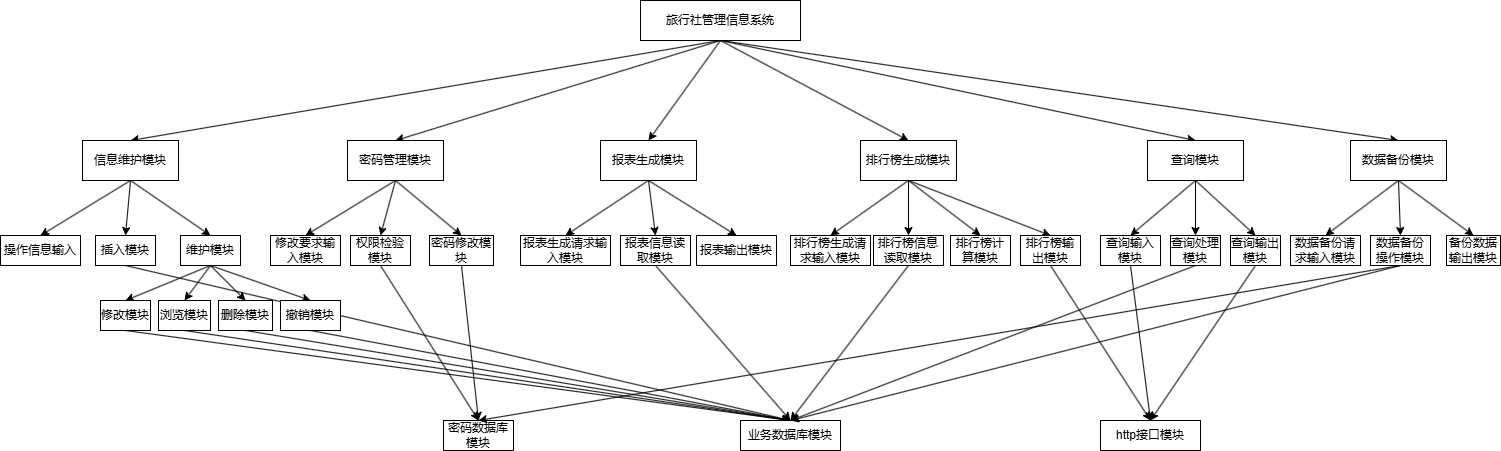

The diagram above was exported from draw.io. Its source (the exported page's mxGraphModel, read from the mxfile embedded in the PNG):
<mxGraphModel dx="1701" dy="414" grid="1" gridSize="10" guides="1" tooltips="1" connect="1" arrows="1" fold="1" page="1" pageScale="1" pageWidth="827" pageHeight="1169" math="0" shadow="0">
  <root>
    <mxCell id="0" />
    <mxCell id="1" parent="0" />
    <mxCell id="3rAkzPUt7bJ2xMcGPL7n-10" style="rounded=0;orthogonalLoop=1;jettySize=auto;html=1;exitX=0.5;exitY=1;exitDx=0;exitDy=0;entryX=0.5;entryY=0;entryDx=0;entryDy=0;" edge="1" parent="1" source="3rAkzPUt7bJ2xMcGPL7n-1" target="3rAkzPUt7bJ2xMcGPL7n-2">
      <mxGeometry relative="1" as="geometry" />
    </mxCell>
    <mxCell id="3rAkzPUt7bJ2xMcGPL7n-11" style="rounded=0;orthogonalLoop=1;jettySize=auto;html=1;exitX=0.5;exitY=1;exitDx=0;exitDy=0;entryX=0.5;entryY=0;entryDx=0;entryDy=0;" edge="1" parent="1" source="3rAkzPUt7bJ2xMcGPL7n-1" target="3rAkzPUt7bJ2xMcGPL7n-3">
      <mxGeometry relative="1" as="geometry" />
    </mxCell>
    <mxCell id="3rAkzPUt7bJ2xMcGPL7n-12" style="rounded=0;orthogonalLoop=1;jettySize=auto;html=1;exitX=0.5;exitY=1;exitDx=0;exitDy=0;entryX=0.5;entryY=0;entryDx=0;entryDy=0;" edge="1" parent="1" source="3rAkzPUt7bJ2xMcGPL7n-1" target="3rAkzPUt7bJ2xMcGPL7n-4">
      <mxGeometry relative="1" as="geometry" />
    </mxCell>
    <mxCell id="3rAkzPUt7bJ2xMcGPL7n-13" style="rounded=0;orthogonalLoop=1;jettySize=auto;html=1;exitX=0.5;exitY=1;exitDx=0;exitDy=0;entryX=0.5;entryY=0;entryDx=0;entryDy=0;" edge="1" parent="1" source="3rAkzPUt7bJ2xMcGPL7n-1" target="3rAkzPUt7bJ2xMcGPL7n-5">
      <mxGeometry relative="1" as="geometry" />
    </mxCell>
    <mxCell id="3rAkzPUt7bJ2xMcGPL7n-14" style="rounded=0;orthogonalLoop=1;jettySize=auto;html=1;exitX=0.5;exitY=1;exitDx=0;exitDy=0;entryX=0.5;entryY=0;entryDx=0;entryDy=0;" edge="1" parent="1" source="3rAkzPUt7bJ2xMcGPL7n-1" target="3rAkzPUt7bJ2xMcGPL7n-9">
      <mxGeometry relative="1" as="geometry" />
    </mxCell>
    <mxCell id="3rAkzPUt7bJ2xMcGPL7n-15" style="rounded=0;orthogonalLoop=1;jettySize=auto;html=1;exitX=0.5;exitY=1;exitDx=0;exitDy=0;entryX=0.5;entryY=0;entryDx=0;entryDy=0;" edge="1" parent="1" source="3rAkzPUt7bJ2xMcGPL7n-1" target="3rAkzPUt7bJ2xMcGPL7n-6">
      <mxGeometry relative="1" as="geometry" />
    </mxCell>
    <mxCell id="3rAkzPUt7bJ2xMcGPL7n-1" value="旅行社管理信息系统" style="rounded=0;whiteSpace=wrap;html=1;" vertex="1" parent="1">
      <mxGeometry x="560" y="350" width="160" height="40" as="geometry" />
    </mxCell>
    <mxCell id="3rAkzPUt7bJ2xMcGPL7n-24" style="rounded=0;orthogonalLoop=1;jettySize=auto;html=1;exitX=0.5;exitY=1;exitDx=0;exitDy=0;entryX=0.5;entryY=0;entryDx=0;entryDy=0;" edge="1" parent="1" source="3rAkzPUt7bJ2xMcGPL7n-2" target="3rAkzPUt7bJ2xMcGPL7n-16">
      <mxGeometry relative="1" as="geometry" />
    </mxCell>
    <mxCell id="3rAkzPUt7bJ2xMcGPL7n-25" style="rounded=0;orthogonalLoop=1;jettySize=auto;html=1;exitX=0.5;exitY=1;exitDx=0;exitDy=0;entryX=0.5;entryY=0;entryDx=0;entryDy=0;" edge="1" parent="1" source="3rAkzPUt7bJ2xMcGPL7n-2" target="3rAkzPUt7bJ2xMcGPL7n-18">
      <mxGeometry relative="1" as="geometry" />
    </mxCell>
    <mxCell id="3rAkzPUt7bJ2xMcGPL7n-26" style="rounded=0;orthogonalLoop=1;jettySize=auto;html=1;exitX=0.5;exitY=1;exitDx=0;exitDy=0;entryX=0.5;entryY=0;entryDx=0;entryDy=0;" edge="1" parent="1" source="3rAkzPUt7bJ2xMcGPL7n-2" target="3rAkzPUt7bJ2xMcGPL7n-20">
      <mxGeometry relative="1" as="geometry" />
    </mxCell>
    <mxCell id="3rAkzPUt7bJ2xMcGPL7n-2" value="信息维护模块" style="rounded=0;whiteSpace=wrap;html=1;" vertex="1" parent="1">
      <mxGeometry x="2" y="490" width="96" height="40" as="geometry" />
    </mxCell>
    <mxCell id="3rAkzPUt7bJ2xMcGPL7n-40" style="rounded=0;orthogonalLoop=1;jettySize=auto;html=1;exitX=0.5;exitY=1;exitDx=0;exitDy=0;entryX=0.5;entryY=0;entryDx=0;entryDy=0;" edge="1" parent="1" source="3rAkzPUt7bJ2xMcGPL7n-3" target="3rAkzPUt7bJ2xMcGPL7n-38">
      <mxGeometry relative="1" as="geometry" />
    </mxCell>
    <mxCell id="3rAkzPUt7bJ2xMcGPL7n-44" style="rounded=0;orthogonalLoop=1;jettySize=auto;html=1;exitX=0.5;exitY=1;exitDx=0;exitDy=0;entryX=0.5;entryY=0;entryDx=0;entryDy=0;" edge="1" parent="1" source="3rAkzPUt7bJ2xMcGPL7n-3" target="3rAkzPUt7bJ2xMcGPL7n-41">
      <mxGeometry relative="1" as="geometry" />
    </mxCell>
    <mxCell id="3rAkzPUt7bJ2xMcGPL7n-45" style="rounded=0;orthogonalLoop=1;jettySize=auto;html=1;exitX=0.5;exitY=1;exitDx=0;exitDy=0;entryX=0.5;entryY=0;entryDx=0;entryDy=0;" edge="1" parent="1" source="3rAkzPUt7bJ2xMcGPL7n-3" target="3rAkzPUt7bJ2xMcGPL7n-42">
      <mxGeometry relative="1" as="geometry" />
    </mxCell>
    <mxCell id="3rAkzPUt7bJ2xMcGPL7n-3" value="密码管理模块" style="rounded=0;whiteSpace=wrap;html=1;" vertex="1" parent="1">
      <mxGeometry x="267" y="490" width="96" height="40" as="geometry" />
    </mxCell>
    <mxCell id="3rAkzPUt7bJ2xMcGPL7n-50" style="rounded=0;orthogonalLoop=1;jettySize=auto;html=1;exitX=0.5;exitY=1;exitDx=0;exitDy=0;entryX=0.5;entryY=0;entryDx=0;entryDy=0;" edge="1" parent="1" source="3rAkzPUt7bJ2xMcGPL7n-4" target="3rAkzPUt7bJ2xMcGPL7n-49">
      <mxGeometry relative="1" as="geometry" />
    </mxCell>
    <mxCell id="3rAkzPUt7bJ2xMcGPL7n-53" style="rounded=0;orthogonalLoop=1;jettySize=auto;html=1;exitX=0.5;exitY=1;exitDx=0;exitDy=0;entryX=0.5;entryY=0;entryDx=0;entryDy=0;" edge="1" parent="1" source="3rAkzPUt7bJ2xMcGPL7n-4" target="3rAkzPUt7bJ2xMcGPL7n-51">
      <mxGeometry relative="1" as="geometry" />
    </mxCell>
    <mxCell id="3rAkzPUt7bJ2xMcGPL7n-54" style="rounded=0;orthogonalLoop=1;jettySize=auto;html=1;exitX=0.5;exitY=1;exitDx=0;exitDy=0;entryX=0.5;entryY=0;entryDx=0;entryDy=0;" edge="1" parent="1" source="3rAkzPUt7bJ2xMcGPL7n-4" target="3rAkzPUt7bJ2xMcGPL7n-52">
      <mxGeometry relative="1" as="geometry" />
    </mxCell>
    <mxCell id="3rAkzPUt7bJ2xMcGPL7n-4" value="报表生成模块" style="rounded=0;whiteSpace=wrap;html=1;" vertex="1" parent="1">
      <mxGeometry x="520" y="490" width="96" height="40" as="geometry" />
    </mxCell>
    <mxCell id="3rAkzPUt7bJ2xMcGPL7n-62" style="rounded=0;orthogonalLoop=1;jettySize=auto;html=1;exitX=0.5;exitY=1;exitDx=0;exitDy=0;entryX=0.5;entryY=0;entryDx=0;entryDy=0;" edge="1" parent="1" source="3rAkzPUt7bJ2xMcGPL7n-5" target="3rAkzPUt7bJ2xMcGPL7n-58">
      <mxGeometry relative="1" as="geometry" />
    </mxCell>
    <mxCell id="3rAkzPUt7bJ2xMcGPL7n-63" style="rounded=0;orthogonalLoop=1;jettySize=auto;html=1;exitX=0.5;exitY=1;exitDx=0;exitDy=0;entryX=0.5;entryY=0;entryDx=0;entryDy=0;" edge="1" parent="1" source="3rAkzPUt7bJ2xMcGPL7n-5" target="3rAkzPUt7bJ2xMcGPL7n-59">
      <mxGeometry relative="1" as="geometry" />
    </mxCell>
    <mxCell id="3rAkzPUt7bJ2xMcGPL7n-64" style="rounded=0;orthogonalLoop=1;jettySize=auto;html=1;exitX=0.5;exitY=1;exitDx=0;exitDy=0;entryX=0.5;entryY=0;entryDx=0;entryDy=0;" edge="1" parent="1" source="3rAkzPUt7bJ2xMcGPL7n-5" target="3rAkzPUt7bJ2xMcGPL7n-60">
      <mxGeometry relative="1" as="geometry" />
    </mxCell>
    <mxCell id="3rAkzPUt7bJ2xMcGPL7n-65" style="rounded=0;orthogonalLoop=1;jettySize=auto;html=1;exitX=0.5;exitY=1;exitDx=0;exitDy=0;entryX=0.5;entryY=0;entryDx=0;entryDy=0;" edge="1" parent="1" source="3rAkzPUt7bJ2xMcGPL7n-5" target="3rAkzPUt7bJ2xMcGPL7n-61">
      <mxGeometry relative="1" as="geometry" />
    </mxCell>
    <mxCell id="3rAkzPUt7bJ2xMcGPL7n-5" value="排行榜生成模块" style="rounded=0;whiteSpace=wrap;html=1;" vertex="1" parent="1">
      <mxGeometry x="780" y="490" width="96" height="40" as="geometry" />
    </mxCell>
    <mxCell id="3rAkzPUt7bJ2xMcGPL7n-83" style="rounded=0;orthogonalLoop=1;jettySize=auto;html=1;exitX=0.5;exitY=1;exitDx=0;exitDy=0;entryX=0.5;entryY=0;entryDx=0;entryDy=0;" edge="1" parent="1" source="3rAkzPUt7bJ2xMcGPL7n-6" target="3rAkzPUt7bJ2xMcGPL7n-82">
      <mxGeometry relative="1" as="geometry" />
    </mxCell>
    <mxCell id="3rAkzPUt7bJ2xMcGPL7n-88" style="rounded=0;orthogonalLoop=1;jettySize=auto;html=1;exitX=0.5;exitY=1;exitDx=0;exitDy=0;entryX=0.5;entryY=0;entryDx=0;entryDy=0;" edge="1" parent="1" source="3rAkzPUt7bJ2xMcGPL7n-6" target="3rAkzPUt7bJ2xMcGPL7n-84">
      <mxGeometry relative="1" as="geometry" />
    </mxCell>
    <mxCell id="3rAkzPUt7bJ2xMcGPL7n-89" style="rounded=0;orthogonalLoop=1;jettySize=auto;html=1;exitX=0.5;exitY=1;exitDx=0;exitDy=0;entryX=0.5;entryY=0;entryDx=0;entryDy=0;" edge="1" parent="1" source="3rAkzPUt7bJ2xMcGPL7n-6" target="3rAkzPUt7bJ2xMcGPL7n-87">
      <mxGeometry relative="1" as="geometry" />
    </mxCell>
    <mxCell id="3rAkzPUt7bJ2xMcGPL7n-6" value="数据备份模块" style="rounded=0;whiteSpace=wrap;html=1;" vertex="1" parent="1">
      <mxGeometry x="1270" y="490" width="96" height="40" as="geometry" />
    </mxCell>
    <mxCell id="3rAkzPUt7bJ2xMcGPL7n-72" style="rounded=0;orthogonalLoop=1;jettySize=auto;html=1;exitX=0.5;exitY=1;exitDx=0;exitDy=0;entryX=0.5;entryY=0;entryDx=0;entryDy=0;" edge="1" parent="1" source="3rAkzPUt7bJ2xMcGPL7n-9" target="3rAkzPUt7bJ2xMcGPL7n-71">
      <mxGeometry relative="1" as="geometry" />
    </mxCell>
    <mxCell id="3rAkzPUt7bJ2xMcGPL7n-73" style="rounded=0;orthogonalLoop=1;jettySize=auto;html=1;exitX=0.5;exitY=1;exitDx=0;exitDy=0;entryX=0.5;entryY=0;entryDx=0;entryDy=0;" edge="1" parent="1" source="3rAkzPUt7bJ2xMcGPL7n-9" target="3rAkzPUt7bJ2xMcGPL7n-69">
      <mxGeometry relative="1" as="geometry" />
    </mxCell>
    <mxCell id="3rAkzPUt7bJ2xMcGPL7n-81" style="rounded=0;orthogonalLoop=1;jettySize=auto;html=1;exitX=0.5;exitY=1;exitDx=0;exitDy=0;entryX=0.5;entryY=0;entryDx=0;entryDy=0;" edge="1" parent="1" source="3rAkzPUt7bJ2xMcGPL7n-9" target="3rAkzPUt7bJ2xMcGPL7n-79">
      <mxGeometry relative="1" as="geometry" />
    </mxCell>
    <mxCell id="3rAkzPUt7bJ2xMcGPL7n-9" value="查询模块" style="rounded=0;whiteSpace=wrap;html=1;" vertex="1" parent="1">
      <mxGeometry x="1067" y="490" width="96" height="40" as="geometry" />
    </mxCell>
    <mxCell id="3rAkzPUt7bJ2xMcGPL7n-16" value="操作信息输入" style="rounded=0;whiteSpace=wrap;html=1;" vertex="1" parent="1">
      <mxGeometry x="-80" y="585" width="80" height="30" as="geometry" />
    </mxCell>
    <mxCell id="3rAkzPUt7bJ2xMcGPL7n-90" style="rounded=0;orthogonalLoop=1;jettySize=auto;html=1;exitX=0.5;exitY=1;exitDx=0;exitDy=0;entryX=0.5;entryY=0;entryDx=0;entryDy=0;" edge="1" parent="1" source="3rAkzPUt7bJ2xMcGPL7n-18" target="3rAkzPUt7bJ2xMcGPL7n-31">
      <mxGeometry relative="1" as="geometry" />
    </mxCell>
    <mxCell id="3rAkzPUt7bJ2xMcGPL7n-18" value="插入模块" style="rounded=0;whiteSpace=wrap;html=1;" vertex="1" parent="1">
      <mxGeometry x="15" y="585" width="60" height="30" as="geometry" />
    </mxCell>
    <mxCell id="3rAkzPUt7bJ2xMcGPL7n-34" style="rounded=0;orthogonalLoop=1;jettySize=auto;html=1;exitX=0.5;exitY=1;exitDx=0;exitDy=0;entryX=0.5;entryY=0;entryDx=0;entryDy=0;" edge="1" parent="1" source="3rAkzPUt7bJ2xMcGPL7n-19" target="3rAkzPUt7bJ2xMcGPL7n-31">
      <mxGeometry relative="1" as="geometry" />
    </mxCell>
    <mxCell id="3rAkzPUt7bJ2xMcGPL7n-19" value="删除模块" style="rounded=0;whiteSpace=wrap;html=1;" vertex="1" parent="1">
      <mxGeometry x="138" y="650" width="54" height="30" as="geometry" />
    </mxCell>
    <mxCell id="3rAkzPUt7bJ2xMcGPL7n-27" style="rounded=0;orthogonalLoop=1;jettySize=auto;html=1;exitX=0.5;exitY=1;exitDx=0;exitDy=0;entryX=0.5;entryY=0;entryDx=0;entryDy=0;" edge="1" parent="1" source="3rAkzPUt7bJ2xMcGPL7n-20" target="3rAkzPUt7bJ2xMcGPL7n-22">
      <mxGeometry relative="1" as="geometry" />
    </mxCell>
    <mxCell id="3rAkzPUt7bJ2xMcGPL7n-28" style="rounded=0;orthogonalLoop=1;jettySize=auto;html=1;exitX=0.5;exitY=1;exitDx=0;exitDy=0;entryX=0.5;entryY=0;entryDx=0;entryDy=0;" edge="1" parent="1" source="3rAkzPUt7bJ2xMcGPL7n-20" target="3rAkzPUt7bJ2xMcGPL7n-21">
      <mxGeometry relative="1" as="geometry" />
    </mxCell>
    <mxCell id="3rAkzPUt7bJ2xMcGPL7n-29" style="rounded=0;orthogonalLoop=1;jettySize=auto;html=1;exitX=0.5;exitY=1;exitDx=0;exitDy=0;entryX=0.5;entryY=0;entryDx=0;entryDy=0;" edge="1" parent="1" source="3rAkzPUt7bJ2xMcGPL7n-20" target="3rAkzPUt7bJ2xMcGPL7n-19">
      <mxGeometry relative="1" as="geometry" />
    </mxCell>
    <mxCell id="3rAkzPUt7bJ2xMcGPL7n-30" style="rounded=0;orthogonalLoop=1;jettySize=auto;html=1;exitX=0.5;exitY=1;exitDx=0;exitDy=0;entryX=0.5;entryY=0;entryDx=0;entryDy=0;" edge="1" parent="1" source="3rAkzPUt7bJ2xMcGPL7n-20" target="3rAkzPUt7bJ2xMcGPL7n-23">
      <mxGeometry relative="1" as="geometry" />
    </mxCell>
    <mxCell id="3rAkzPUt7bJ2xMcGPL7n-20" value="维护模块" style="rounded=0;whiteSpace=wrap;html=1;" vertex="1" parent="1">
      <mxGeometry x="100" y="585" width="60" height="30" as="geometry" />
    </mxCell>
    <mxCell id="3rAkzPUt7bJ2xMcGPL7n-33" style="rounded=0;orthogonalLoop=1;jettySize=auto;html=1;exitX=0.5;exitY=1;exitDx=0;exitDy=0;entryX=0.5;entryY=0;entryDx=0;entryDy=0;" edge="1" parent="1" source="3rAkzPUt7bJ2xMcGPL7n-21" target="3rAkzPUt7bJ2xMcGPL7n-31">
      <mxGeometry relative="1" as="geometry" />
    </mxCell>
    <mxCell id="3rAkzPUt7bJ2xMcGPL7n-21" value="浏览模块" style="rounded=0;whiteSpace=wrap;html=1;" vertex="1" parent="1">
      <mxGeometry x="78" y="650" width="52" height="30" as="geometry" />
    </mxCell>
    <mxCell id="3rAkzPUt7bJ2xMcGPL7n-32" style="rounded=0;orthogonalLoop=1;jettySize=auto;html=1;exitX=0.5;exitY=1;exitDx=0;exitDy=0;entryX=0.5;entryY=0;entryDx=0;entryDy=0;" edge="1" parent="1" source="3rAkzPUt7bJ2xMcGPL7n-22" target="3rAkzPUt7bJ2xMcGPL7n-31">
      <mxGeometry relative="1" as="geometry" />
    </mxCell>
    <mxCell id="3rAkzPUt7bJ2xMcGPL7n-22" value="修改模块" style="rounded=0;whiteSpace=wrap;html=1;" vertex="1" parent="1">
      <mxGeometry x="20" y="650" width="50" height="30" as="geometry" />
    </mxCell>
    <mxCell id="3rAkzPUt7bJ2xMcGPL7n-35" style="rounded=0;orthogonalLoop=1;jettySize=auto;html=1;exitX=0.5;exitY=1;exitDx=0;exitDy=0;entryX=0.5;entryY=0;entryDx=0;entryDy=0;" edge="1" parent="1" source="3rAkzPUt7bJ2xMcGPL7n-23" target="3rAkzPUt7bJ2xMcGPL7n-31">
      <mxGeometry relative="1" as="geometry" />
    </mxCell>
    <mxCell id="3rAkzPUt7bJ2xMcGPL7n-23" value="撤销模块" style="rounded=0;whiteSpace=wrap;html=1;" vertex="1" parent="1">
      <mxGeometry x="200" y="650" width="60" height="30" as="geometry" />
    </mxCell>
    <mxCell id="3rAkzPUt7bJ2xMcGPL7n-31" value="业务数据库模块" style="rounded=0;whiteSpace=wrap;html=1;" vertex="1" parent="1">
      <mxGeometry x="660" y="770" width="100" height="30" as="geometry" />
    </mxCell>
    <mxCell id="3rAkzPUt7bJ2xMcGPL7n-38" value="修改要求输入模块" style="rounded=0;whiteSpace=wrap;html=1;" vertex="1" parent="1">
      <mxGeometry x="190" y="585" width="70" height="30" as="geometry" />
    </mxCell>
    <mxCell id="3rAkzPUt7bJ2xMcGPL7n-47" style="rounded=0;orthogonalLoop=1;jettySize=auto;html=1;exitX=0.5;exitY=1;exitDx=0;exitDy=0;entryX=0.5;entryY=0;entryDx=0;entryDy=0;" edge="1" parent="1" source="3rAkzPUt7bJ2xMcGPL7n-41" target="3rAkzPUt7bJ2xMcGPL7n-43">
      <mxGeometry relative="1" as="geometry" />
    </mxCell>
    <mxCell id="3rAkzPUt7bJ2xMcGPL7n-41" value="权限检验模块" style="rounded=0;whiteSpace=wrap;html=1;" vertex="1" parent="1">
      <mxGeometry x="270" y="585" width="60" height="30" as="geometry" />
    </mxCell>
    <mxCell id="3rAkzPUt7bJ2xMcGPL7n-48" style="rounded=0;orthogonalLoop=1;jettySize=auto;html=1;exitX=0.5;exitY=1;exitDx=0;exitDy=0;entryX=0.5;entryY=0;entryDx=0;entryDy=0;" edge="1" parent="1" source="3rAkzPUt7bJ2xMcGPL7n-42" target="3rAkzPUt7bJ2xMcGPL7n-43">
      <mxGeometry relative="1" as="geometry" />
    </mxCell>
    <mxCell id="3rAkzPUt7bJ2xMcGPL7n-42" value="密码修改模块" style="rounded=0;whiteSpace=wrap;html=1;" vertex="1" parent="1">
      <mxGeometry x="349" y="585" width="64" height="30" as="geometry" />
    </mxCell>
    <mxCell id="3rAkzPUt7bJ2xMcGPL7n-43" value="密码数据库模块" style="rounded=0;whiteSpace=wrap;html=1;" vertex="1" parent="1">
      <mxGeometry x="363" y="770" width="70" height="30" as="geometry" />
    </mxCell>
    <mxCell id="3rAkzPUt7bJ2xMcGPL7n-49" value="报表生成请求输入模块" style="rounded=0;whiteSpace=wrap;html=1;" vertex="1" parent="1">
      <mxGeometry x="440" y="585" width="90" height="30" as="geometry" />
    </mxCell>
    <mxCell id="3rAkzPUt7bJ2xMcGPL7n-56" style="rounded=0;orthogonalLoop=1;jettySize=auto;html=1;exitX=0.5;exitY=1;exitDx=0;exitDy=0;entryX=0.5;entryY=0;entryDx=0;entryDy=0;" edge="1" parent="1" source="3rAkzPUt7bJ2xMcGPL7n-51" target="3rAkzPUt7bJ2xMcGPL7n-31">
      <mxGeometry relative="1" as="geometry" />
    </mxCell>
    <mxCell id="3rAkzPUt7bJ2xMcGPL7n-51" value="报表信息读取模块" style="rounded=0;whiteSpace=wrap;html=1;" vertex="1" parent="1">
      <mxGeometry x="540" y="585" width="70" height="30" as="geometry" />
    </mxCell>
    <mxCell id="3rAkzPUt7bJ2xMcGPL7n-52" value="报表输出模块" style="rounded=0;whiteSpace=wrap;html=1;" vertex="1" parent="1">
      <mxGeometry x="616" y="585" width="80" height="30" as="geometry" />
    </mxCell>
    <mxCell id="3rAkzPUt7bJ2xMcGPL7n-58" value="排行榜生成请求输入模块" style="rounded=0;whiteSpace=wrap;html=1;" vertex="1" parent="1">
      <mxGeometry x="710" y="585" width="80" height="30" as="geometry" />
    </mxCell>
    <mxCell id="3rAkzPUt7bJ2xMcGPL7n-66" style="rounded=0;orthogonalLoop=1;jettySize=auto;html=1;exitX=0.5;exitY=1;exitDx=0;exitDy=0;entryX=0.5;entryY=0;entryDx=0;entryDy=0;" edge="1" parent="1" source="3rAkzPUt7bJ2xMcGPL7n-59" target="3rAkzPUt7bJ2xMcGPL7n-31">
      <mxGeometry relative="1" as="geometry" />
    </mxCell>
    <mxCell id="3rAkzPUt7bJ2xMcGPL7n-59" value="排行榜信息读取模块" style="rounded=0;whiteSpace=wrap;html=1;" vertex="1" parent="1">
      <mxGeometry x="793" y="585" width="70" height="30" as="geometry" />
    </mxCell>
    <mxCell id="3rAkzPUt7bJ2xMcGPL7n-60" value="排行榜计算模块" style="rounded=0;whiteSpace=wrap;html=1;" vertex="1" parent="1">
      <mxGeometry x="870" y="585" width="60" height="30" as="geometry" />
    </mxCell>
    <mxCell id="3rAkzPUt7bJ2xMcGPL7n-68" style="rounded=0;orthogonalLoop=1;jettySize=auto;html=1;exitX=0.5;exitY=1;exitDx=0;exitDy=0;entryX=0.5;entryY=0;entryDx=0;entryDy=0;" edge="1" parent="1" source="3rAkzPUt7bJ2xMcGPL7n-61" target="3rAkzPUt7bJ2xMcGPL7n-67">
      <mxGeometry relative="1" as="geometry" />
    </mxCell>
    <mxCell id="3rAkzPUt7bJ2xMcGPL7n-61" value="排行榜输出模块" style="rounded=0;whiteSpace=wrap;html=1;" vertex="1" parent="1">
      <mxGeometry x="940" y="585" width="60" height="30" as="geometry" />
    </mxCell>
    <mxCell id="3rAkzPUt7bJ2xMcGPL7n-67" value="http接口模块" style="rounded=0;whiteSpace=wrap;html=1;" vertex="1" parent="1">
      <mxGeometry x="1020" y="770" width="100" height="30" as="geometry" />
    </mxCell>
    <mxCell id="3rAkzPUt7bJ2xMcGPL7n-70" style="rounded=0;orthogonalLoop=1;jettySize=auto;html=1;exitX=0.5;exitY=1;exitDx=0;exitDy=0;entryX=0.5;entryY=0;entryDx=0;entryDy=0;" edge="1" parent="1" source="3rAkzPUt7bJ2xMcGPL7n-69" target="3rAkzPUt7bJ2xMcGPL7n-67">
      <mxGeometry relative="1" as="geometry" />
    </mxCell>
    <mxCell id="3rAkzPUt7bJ2xMcGPL7n-69" value="查询输入模块" style="rounded=0;whiteSpace=wrap;html=1;" vertex="1" parent="1">
      <mxGeometry x="1020" y="585" width="60" height="30" as="geometry" />
    </mxCell>
    <mxCell id="3rAkzPUt7bJ2xMcGPL7n-74" style="rounded=0;orthogonalLoop=1;jettySize=auto;html=1;exitX=0.5;exitY=1;exitDx=0;exitDy=0;entryX=0.5;entryY=0;entryDx=0;entryDy=0;" edge="1" parent="1" source="3rAkzPUt7bJ2xMcGPL7n-71" target="3rAkzPUt7bJ2xMcGPL7n-31">
      <mxGeometry relative="1" as="geometry" />
    </mxCell>
    <mxCell id="3rAkzPUt7bJ2xMcGPL7n-71" value="查询处理模块" style="rounded=0;whiteSpace=wrap;html=1;" vertex="1" parent="1">
      <mxGeometry x="1090" y="585" width="50" height="30" as="geometry" />
    </mxCell>
    <mxCell id="3rAkzPUt7bJ2xMcGPL7n-80" style="rounded=0;orthogonalLoop=1;jettySize=auto;html=1;exitX=0.5;exitY=1;exitDx=0;exitDy=0;entryX=0.5;entryY=0;entryDx=0;entryDy=0;" edge="1" parent="1" source="3rAkzPUt7bJ2xMcGPL7n-79" target="3rAkzPUt7bJ2xMcGPL7n-67">
      <mxGeometry relative="1" as="geometry" />
    </mxCell>
    <mxCell id="3rAkzPUt7bJ2xMcGPL7n-79" value="查询输出模块" style="rounded=0;whiteSpace=wrap;html=1;" vertex="1" parent="1">
      <mxGeometry x="1150" y="585" width="50" height="30" as="geometry" />
    </mxCell>
    <mxCell id="3rAkzPUt7bJ2xMcGPL7n-82" value="数据备份请求输入模块" style="rounded=0;whiteSpace=wrap;html=1;" vertex="1" parent="1">
      <mxGeometry x="1210" y="585" width="70" height="30" as="geometry" />
    </mxCell>
    <mxCell id="3rAkzPUt7bJ2xMcGPL7n-85" style="rounded=0;orthogonalLoop=1;jettySize=auto;html=1;exitX=0.5;exitY=1;exitDx=0;exitDy=0;entryX=0.5;entryY=0;entryDx=0;entryDy=0;" edge="1" parent="1" source="3rAkzPUt7bJ2xMcGPL7n-84" target="3rAkzPUt7bJ2xMcGPL7n-31">
      <mxGeometry relative="1" as="geometry" />
    </mxCell>
    <mxCell id="3rAkzPUt7bJ2xMcGPL7n-86" style="rounded=0;orthogonalLoop=1;jettySize=auto;html=1;exitX=0.5;exitY=1;exitDx=0;exitDy=0;entryX=0.5;entryY=0;entryDx=0;entryDy=0;" edge="1" parent="1" source="3rAkzPUt7bJ2xMcGPL7n-84" target="3rAkzPUt7bJ2xMcGPL7n-43">
      <mxGeometry relative="1" as="geometry" />
    </mxCell>
    <mxCell id="3rAkzPUt7bJ2xMcGPL7n-84" value="数据备份操作模块" style="rounded=0;whiteSpace=wrap;html=1;" vertex="1" parent="1">
      <mxGeometry x="1290" y="585" width="60" height="30" as="geometry" />
    </mxCell>
    <mxCell id="3rAkzPUt7bJ2xMcGPL7n-87" value="备份数据输出模块" style="rounded=0;whiteSpace=wrap;html=1;" vertex="1" parent="1">
      <mxGeometry x="1366" y="585" width="54" height="30" as="geometry" />
    </mxCell>
  </root>
</mxGraphModel>